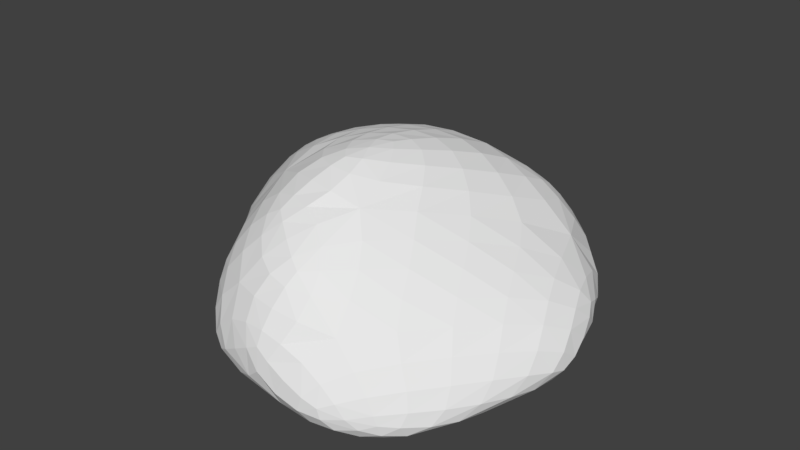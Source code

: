 # Source: Rock.blend  (saved by Blender 2.79.0; exported with 4.5.12 LTS)
import bpy
from mathutils import Matrix  # noqa: F401  (used for matrix-valued properties, if any)

bpy.ops.wm.read_factory_settings(use_empty=True)
scene = bpy.context.scene
scene.name = 'Scene'

# ---- collections
col_collection_1 = bpy.data.collections.new('Collection 1'); scene.collection.children.link(col_collection_1)

# ---- world
world_world = bpy.data.worlds.new('World'); scene.world = world_world
world_world.color = (0.05088, 0.05088, 0.05088)
world_world.use_sun_shadow = False
world_world.sun_shadow_jitter_overblur = 0.0
world_world.cycles.sampling_method = 'MANUAL'

# ---- meshes
me_icosphere = bpy.data.meshes.new('Icosphere')
me_icosphere.from_pydata([(0.2764, -0.8506, 0.4472), (-0.7236, 0.5257, 0.4472), (0.2764, 0.8506, 0.4472), (0.8944, 0.0, 0.4472), (0.0, 0.0, 1.0), (0.9511, -0.309, 0.0), (0.9511, 0.309, 0.0), (0.0, -1.0, 0.0), (0.5878, -0.809, 0.0), (-0.9511, -0.309, 0.0), (-0.5878, -0.809, 0.0), (-0.5878, 0.809, 0.0), (-0.9511, 0.309, 0.0), (0.5878, 0.809, 0.0), (0.0, 1.0, 0.0), (-0.2629, -0.809, 0.5257), (-0.8506, 0.0, 0.5257), (-0.2629, 0.809, 0.5257), (0.6882, 0.5, 0.5257), (0.1625, -0.5, 0.8507), (-0.4253, -0.309, 0.8507), (-0.4253, 0.309, 0.8507), (0.1625, 0.5, 0.8507)], [], [(1, 16, 21), (14, 17, 22, 2), (19, 18, 22, 4), (3, 18, 19, 0), (18, 2, 22), (20, 4, 22, 21), (22, 17, 21), (1, 21, 17, 11), (21, 16, 20), (20, 19, 4), (20, 15, 19), (15, 0, 19), (6, 18, 3), (6, 13, 18), (13, 2, 18), (14, 11, 17), (12, 16, 1), (12, 9, 16), (10, 7, 15), (7, 0, 15), (8, 5, 3, 0), (13, 14, 2), (11, 14, 12), (11, 12, 1), (12, 14, 13, 9), (6, 10, 9, 13), (7, 8, 0), (5, 6, 3), (8, 7, 5), (10, 6, 5, 7), (20, 16, 9, 10), (15, 20, 10)])
me_icosphere.use_remesh_preserve_volume = False
me_icosphere.use_remesh_preserve_attributes = False
me_icosphere.use_mirror_vertex_groups = False
me_icosphere.update()

# ---- objects
ob_icosphere = bpy.data.objects.new('Icosphere', me_icosphere)

# ---- transforms, parenting, visibility, modifiers, constraints
ob_icosphere.location = (0.0, 0.0, 0.0)
ob_icosphere.lineart.crease_threshold = 0.0
_m = ob_icosphere.modifiers.new('Subsurf', 'SUBSURF')
_m.uv_smooth = 'PRESERVE_CORNERS'
_m.quality = 2
_m.levels = 0
_m.show_only_control_edges = False

# ---- collection membership
col_collection_1.objects.link(ob_icosphere)

# ---- scene / render settings (as saved in the file)
scene.frame_start = 1; scene.frame_end = 250; scene.frame_set(1)
scene.render.engine = 'BLENDER_EEVEE_NEXT'
scene.render.resolution_percentage = 50
scene.render.dither_intensity = 0.0
scene.cycles.use_denoising = False
scene.cycles.samples = 128
scene.cycles.sampling_pattern = 'TABULATED_SOBOL'
scene.cycles.use_adaptive_sampling = False
scene.cycles.use_light_tree = False
scene.cycles.blur_glossy = 0.0
scene.cycles.sample_clamp_indirect = 0.0
scene.view_settings.view_transform = 'Standard'
bpy.context.view_layer.update()

# ---- added for rendering (the .blend has no active camera and no usable light): camera, sun
cam_auto = bpy.data.cameras.new('AutoCamera')
cam_auto.lens = 50.0
cam_auto.sensor_width = 36.0
cam_auto.clip_end = 1000.0
ob_auto_camera = bpy.data.objects.new('AutoCamera', cam_auto)
scene.collection.objects.link(ob_auto_camera)
ob_auto_camera.location = (2.71614, -3.25936, 2.67291)
ob_auto_camera.rotation_euler = (1.09748, -7.21219e-08, 0.694738)
scene.camera = ob_auto_camera
light_auto_sun = bpy.data.lights.new('AutoSun', 'SUN')
light_auto_sun.energy = 3.0
light_auto_sun.angle = 0.0523599
ob_auto_sun = bpy.data.objects.new('AutoSun', light_auto_sun)
scene.collection.objects.link(ob_auto_sun)
ob_auto_sun.rotation_euler = (0.872665, 0.174533, 0.523599)
bpy.context.view_layer.update()
